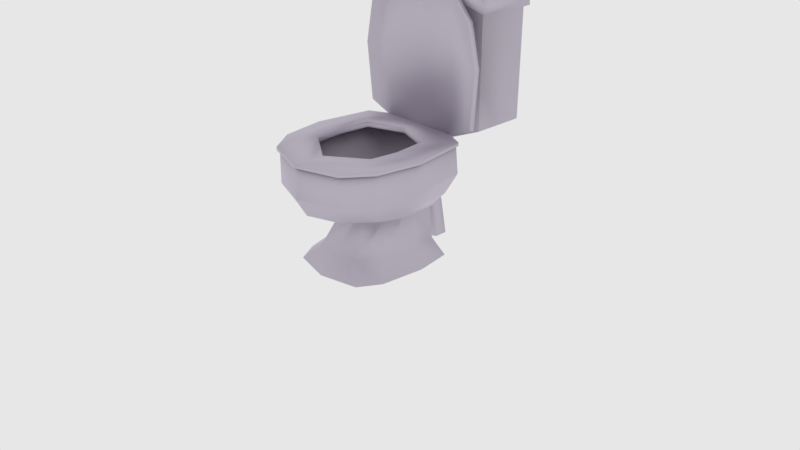 # Source: privada.blend  (saved by Blender 2.78.0; exported with 4.5.12 LTS)
import bpy
from mathutils import Matrix  # noqa: F401  (used for matrix-valued properties, if any)

bpy.ops.wm.read_factory_settings(use_empty=True)
scene = bpy.context.scene
scene.name = 'Scene'

# ---- collections
col_collection_1 = bpy.data.collections.new('Collection 1'); scene.collection.children.link(col_collection_1)

# ---- images (referenced by path relative to the original .blend; pixels are not part of the script)
import os
ASSET_DIR = os.environ.get("B2B_ASSET_DIR", "")  # directory of the original .blend (textures are referenced by path, not embedded)
HERE = os.path.dirname(os.path.abspath(__file__))  # packed textures are extracted next to this script under _unpacked/

def load_image(name, relpath, width, height, colorspace="sRGB"):
    """Load a texture the original file referenced (path relative to the .blend, or extracted next to this script)."""
    p = next((c for c in (os.path.join(HERE, relpath), os.path.join(ASSET_DIR, relpath)) if relpath and os.path.exists(c)), "")
    if p:
        img = bpy.data.images.load(p, check_existing=True)
        img.name = name
    else:  # same state as the original file: an image datablock whose file is absent (Cycles renders it pink)
        img = bpy.data.images.new(name, width, height)
        img.source = "FILE"
        img.filepath = "//" + (relpath or name)
    img.colorspace_settings.name = colorspace
    return img
img_privada = load_image('privada', 'privada.png', 1024, 1024, 'sRGB')

# ---- materials (node trees are filled in below, after node groups)
mat_privadamat = bpy.data.materials.new('privadaMat')
mat_privadamat.alpha_threshold = 0.0
mat_privadamat.roughness = 0.5
mat_privadamat.line_color = (0.0, 0.0, 0.0, 1.0)

# ---- material node trees
mat_privadamat.use_nodes = True; mat_privadamat.node_tree.nodes.clear()
_N = mat_privadamat.node_tree.nodes; _L = mat_privadamat.node_tree.links
n0 = _N.new('ShaderNodeOutputMaterial'); n0.name = 'Material Output'; n0.location = (334, 300)
n1 = _N.new('ShaderNodeTexImage'); n1.name = 'Image Texture'; n1.location = (406, 172)
n1.width = 140
n1.image = img_privada
n2 = _N.new('ShaderNodeBsdfAnisotropic'); n2.name = 'Glossy BSDF'; n2.location = (55, 385)
n2.distribution = 'GGX'
n2.inputs[0].default_value = (0.741, 0.6846, 0.8, 1.0)
n2.inputs[1].default_value = 0.6519
_L.new(n2.outputs[0], n0.inputs[0])
n0.is_active_output = True

# ---- world
world_world = bpy.data.worlds.new('World'); scene.world = world_world
world_world.color = (0.8, 0.8, 0.8)
world_world.use_sun_shadow = False
world_world.sun_shadow_jitter_overblur = 0.0
world_world.cycles.sampling_method = 'MANUAL'

# ---- cameras
cam_camera = bpy.data.cameras.new('Camera')
cam_camera.clip_end = 100.0
cam_camera.lens = 35.0
cam_camera.sensor_width = 32.0
cam_camera.sensor_height = 18.0
cam_camera.ortho_scale = 7.314
cam_camera.dof.focus_distance = 0.0

# ---- meshes
me_cube_001 = bpy.data.meshes.new('Cube.001')
me_cube_001.from_pydata([(0.0, 0.788, 0.1866), (0.0, -0.5867, 0.1866), (0.4905, -0.2278, 0.1866), (0.477, 0.659, 0.1866), (0.6838, -0.3818, -0.007884), (0.806, -0.5485, 1.524), (0.6702, 0.7009, -0.007884), (0.7924, 0.7221, 1.524), (0.0, 0.8589, -0.007884), (0.0, 0.9535, 1.524), (0.0, -0.793, -0.007884), (0.0, -1.063, 1.524), (0.0, -1.101, 1.124), (0.7822, -0.6028, 1.124), (0.0, 1.041, 1.124), (0.7687, 0.7917, 1.124), (0.3391, 0.7171, 0.1866), (0.3391, -0.4955, 0.1866), (0.5674, 0.8278, 1.524), (0.5165, -0.6722, -0.007884), (0.5165, 0.773, -0.007884), (0.5674, -0.8856, 1.524), (0.481, -0.9513, 1.124), (0.481, 0.9055, 1.124), (0.7446, 0.2102, -0.007884), (0.9013, 1.595e-05, 1.524), (0.5031, 0.2583, 0.1866), (0.0, 0.4232, 0.4065), (0.8523, 0.002833, 1.124), (0.386, 0.1452, 0.7029), (0.0, -0.1711, 0.6082), (0.4428, 0.1643, 0.6082), (0.0, 0.7583, 0.6082), (0.4293, 0.6496, 0.6082), (0.3513, 0.6988, 0.6082), (0.3513, -0.09226, 0.6082), (0.4474, 0.3133, 0.6082), (0.0, -0.8574, 1.524), (0.0, 0.8215, 1.524), (0.5774, -0.4888, 1.524), (0.5642, 0.6941, 1.524), (0.6955, -0.0003691, 1.524), (0.0, -0.6872, 1.545), (0.9235, 0.0003451, 1.556), (0.5745, -0.9251, 1.556), (0.5745, 0.8569, 1.556), (0.0, -1.11, 1.556), (0.0, 0.9883, 1.556), (0.8097, 0.7464, 1.556), (0.8232, -0.5814, 1.556), (0.0, 0.6248, 1.556), (0.4848, -0.37, 1.556), (0.489, 0.4425, 1.556), (0.5318, -0.000127, 1.556), (0.9235, 0.0003451, 1.511), (0.5745, -0.9251, 1.511), (0.5745, 0.8569, 1.511), (0.0, -1.11, 1.511), (0.0, 0.9883, 1.511), (0.8097, 0.7464, 1.511), (0.8232, -0.5814, 1.511), (0.0, -0.6872, 1.477), (0.0, 0.6248, 1.488), (0.4713, -0.5599, 1.488), (0.489, 0.4425, 1.488), (0.5318, -0.000127, 1.488), (0.0, -0.9569, 0.8598), (0.6716, -0.471, 0.8598), (0.0, 0.9066, 0.8598), (0.6581, 0.692, 0.8598), (0.4306, 0.7897, 0.8598), (0.4306, -0.7957, 0.8598), (0.7191, 0.01833, 0.8598), (0.0, 0.966, 1.482), (0.0, 0.9165, 3.403), (0.0, 1.747, 1.482), (0.0, 1.794, 3.403), (0.8679, 1.028, 1.634), (0.9191, 0.9867, 3.232), (0.8679, 1.747, 1.634), (0.9191, 1.794, 3.232), (0.4913, 1.747, 1.482), (0.496, 1.794, 3.403), (0.4913, 0.966, 1.482), (0.496, 0.9165, 3.403), (0.0, 0.9047, 3.478), (0.0, 0.95, 1.524), (0.0, 0.8233, 3.476), (0.0, 0.8686, 1.522), (0.8171, 0.9097, 2.981), (0.8679, 0.94, 1.676), (0.8171, 0.8348, 2.98), (0.8679, 0.865, 1.674), (0.559, 0.8279, 3.279), (0.4913, 0.8686, 1.522), (0.559, 0.9093, 3.281), (0.4913, 0.95, 1.524), (0.0, 0.9247, 2.618), (0.0, 0.8432, 2.616), (0.9355, 0.8474, 2.434), (0.9355, 0.9224, 2.435), (0.5292, 0.9272, 2.508), (0.5292, 0.8458, 2.506), (0.0, 0.9165, 3.193), (0.0, 1.794, 3.193), (0.9191, 1.794, 3.054), (0.9191, 0.9867, 3.054), (0.496, 0.9165, 3.193), (0.496, 1.794, 3.193), (0.0, 1.747, 3.17), (0.8679, 1.747, 3.059), (0.8679, 1.028, 3.059), (0.4913, 0.966, 3.17), (0.4913, 1.747, 3.17), (0.0, 0.966, 3.17), (0.0, 0.5807, 0.3842), (0.0, 0.8777, 0.3925), (0.1639, 0.5807, 0.4718), (0.1639, 0.9043, 0.4759), (0.1639, 0.5807, 0.6469), (0.1639, 0.9576, 0.6427), (0.0, 0.5807, 0.7345), (0.0, 0.9842, 0.7262), (0.0, 1.219, 0.5351), (0.1639, 1.141, 0.4955), (0.1639, 0.9846, 0.4162), (0.0, 0.9065, 0.3766), (0.0, 1.33, -0.05815), (0.1639, 1.242, -0.05815), (0.1639, 1.067, -0.05815), (0.0, 0.9799, -0.05815), (0.0, 1.153, 1.595), (0.0, 1.137, 1.432), (0.1272, 1.201, 1.589), (0.1272, 1.181, 1.411), (0.1272, 1.297, 1.578), (0.1272, 1.269, 1.371), (0.0, 1.345, 1.572), (0.0, 1.313, 1.351), (0.0, 1.192, 1.235), (0.1272, 1.176, 1.28), (0.1272, 1.143, 1.371), (0.0, 1.127, 1.417), (0.0, 0.8593, 1.214), (0.1272, 0.8652, 1.262), (0.1272, 0.877, 1.358), (0.0, 0.8829, 1.406), (0.0, 1.627, 1.504), (0.0, 1.635, 1.422), (0.08837, 1.603, 1.501), (0.08837, 1.613, 1.412), (0.08837, 1.555, 1.495), (0.08837, 1.569, 1.392), (0.0, 1.531, 1.492), (0.0, 1.547, 1.381), (0.0, 1.607, 1.324), (0.08837, 1.616, 1.346), (0.08837, 1.632, 1.392), (0.0, 1.64, 1.415), (0.0, 1.931, 1.313), (0.08837, 1.928, 1.337), (0.08837, 1.922, 1.385), (0.0, 1.919, 1.409)], [], [(72, 28, 13, 67), (23, 18, 7, 15), (28, 25, 5, 13), (20, 16, 3, 6), (24, 26, 2, 4), (29, 27, 37, 39), (71, 22, 12, 66), (22, 21, 11, 12), (19, 17, 1, 10), (70, 23, 15, 69), (68, 14, 23, 70), (4, 2, 17, 19), (13, 5, 21, 22), (67, 13, 22, 71), (25, 41, 39, 5), (8, 0, 16, 20), (14, 9, 18, 23), (7, 40, 41, 25), (18, 9, 38, 40), (6, 3, 26, 24), (15, 7, 25, 28), (69, 15, 28, 72), (3, 33, 36, 26), (2, 31, 35, 17), (0, 32, 34, 16), (16, 34, 33, 3), (17, 35, 30, 1), (26, 36, 31, 2), (39, 37, 11, 21), (41, 40, 29), (40, 38, 27, 29), (39, 41, 29), (5, 39, 21), (40, 7, 18), (49, 51, 44), (48, 52, 53, 43), (43, 53, 51, 49), (51, 42, 46, 44), (52, 48, 45), (45, 47, 50, 52), (43, 49, 60, 54), (45, 48, 59, 56), (49, 44, 55, 60), (48, 43, 54, 59), (44, 46, 57, 55), (47, 45, 56, 58), (52, 50, 62, 64), (42, 51, 63, 61), (51, 53, 65, 63), (53, 52, 64, 65), (33, 69, 72, 36), (31, 67, 71, 35), (32, 68, 70, 34), (34, 70, 69, 33), (35, 71, 66, 30), (36, 72, 67, 31), (108, 82, 80, 105), (105, 80, 78, 106), (107, 84, 74, 103), (81, 79, 77, 83), (82, 76, 74, 84), (80, 82, 84, 78), (75, 81, 83, 73), (106, 78, 84, 107), (104, 76, 82, 108), (102, 94, 92, 99), (99, 92, 90, 100), (101, 96, 86, 97), (93, 91, 89, 95), (94, 88, 86, 96), (92, 94, 96, 90), (87, 93, 95, 85), (100, 90, 96, 101), (98, 88, 94, 102), (87, 98, 102, 93), (89, 100, 101, 95), (95, 101, 97, 85), (91, 99, 100, 89), (93, 102, 99, 91), (109, 104, 108, 113), (111, 106, 107, 112), (112, 107, 103, 114), (110, 105, 106, 111), (113, 108, 105, 110), (81, 113, 110, 79), (79, 110, 111, 77), (83, 112, 114, 73), (77, 111, 112, 83), (75, 109, 113, 81), (115, 116, 118, 117), (117, 118, 120, 119), (119, 120, 122, 121), (118, 116, 126, 125), (120, 118, 125, 124), (122, 120, 124, 123), (125, 126, 130, 129), (124, 125, 129, 128), (123, 124, 128, 127), (131, 132, 134, 133), (133, 134, 136, 135), (135, 136, 138, 137), (134, 132, 142, 141), (136, 134, 141, 140), (138, 136, 140, 139), (141, 142, 146, 145), (140, 141, 145, 144), (139, 140, 144, 143), (147, 148, 150, 149), (149, 150, 152, 151), (151, 152, 154, 153), (150, 148, 158, 157), (152, 150, 157, 156), (154, 152, 156, 155), (157, 158, 162, 161), (156, 157, 161, 160), (155, 156, 160, 159)])
me_cube_001.polygons.foreach_set('use_smooth', [True] * 116)
_uv = me_cube_001.uv_layers.new(name='UVMap')
_uv.uv.foreach_set('vector', [0.2429, 0.2771, 0.2535, 0.3243, 0.1703, 0.3547, 0.1656, 0.3097, 0.416, 0.3049, 0.3944, 0.3691, 0.3599, 0.3622, 0.3689, 0.3107, 0.2535, 0.3243, 0.268, 0.3836, 0.1955, 0.402, 0.1703, 0.3547, 0.3992, 0.0124, 0.4179, 0.07151, 0.3806, 0.06409, 0.3687, 0.0002679, 0.2637, 0.005961, 0.2768, 0.07423, 0.1622, 0.06676, 0.1457, 0.003565, 0.3234, 0.534, 0.374, 0.6234, 0.0971, 0.5028, 0.1996, 0.4358, 0.1078, 0.3279, 0.1111, 0.3748, 0.02763, 0.3984, 0.02473, 0.3363, 0.1111, 0.3748, 0.1463, 0.4185, 0.06184, 0.4769, 0.02763, 0.3984, 0.08456, 0.006703, 0.09735, 0.06805, 0.03448, 0.1004, 0.0002679, 0.05989, 0.4087, 0.2503, 0.416, 0.3049, 0.3689, 0.3107, 0.3638, 0.2619, 0.503, 0.2421, 0.5131, 0.3057, 0.416, 0.3049, 0.4087, 0.2503, 0.1457, 0.003565, 0.1622, 0.06676, 0.09735, 0.06805, 0.08456, 0.006703, 0.1703, 0.3547, 0.1955, 0.402, 0.1463, 0.4185, 0.1111, 0.3748, 0.1656, 0.3097, 0.1703, 0.3547, 0.1111, 0.3748, 0.1078, 0.3279, 0.268, 0.3836, 0.2752, 0.415, 0.1996, 0.4358, 0.1955, 0.402, 0.5131, 0.04213, 0.5009, 0.0863, 0.4179, 0.07151, 0.3992, 0.0124, 0.5131, 0.3057, 0.5005, 0.3954, 0.3944, 0.3691, 0.416, 0.3049, 0.3599, 0.3622, 0.3811, 0.389, 0.2752, 0.415, 0.268, 0.3836, 0.3944, 0.3691, 0.5005, 0.3954, 0.488, 0.4198, 0.3811, 0.389, 0.3687, 0.0002679, 0.3806, 0.06409, 0.2768, 0.07423, 0.2637, 0.005961, 0.3689, 0.3107, 0.3599, 0.3622, 0.268, 0.3836, 0.2535, 0.3243, 0.3638, 0.2619, 0.3689, 0.3107, 0.2535, 0.3243, 0.2429, 0.2771, 0.3806, 0.06409, 0.3794, 0.1834, 0.2901, 0.1769, 0.2768, 0.07423, 0.1622, 0.06676, 0.2528, 0.1808, 0.1839, 0.1894, 0.09735, 0.06805, 0.5009, 0.0863, 0.4914, 0.1798, 0.4046, 0.1824, 0.4179, 0.07151, 0.4179, 0.07151, 0.4046, 0.1824, 0.3794, 0.1834, 0.3806, 0.06409, 0.09735, 0.06805, 0.1839, 0.1894, 0.09581, 0.1942, 0.03448, 0.1004, 0.2768, 0.07423, 0.2901, 0.1769, 0.2528, 0.1808, 0.1622, 0.06676, 0.1996, 0.4358, 0.0971, 0.5028, 0.06184, 0.4769, 0.1463, 0.4185, 0.2752, 0.415, 0.3811, 0.389, 0.3234, 0.534, 0.3811, 0.389, 0.488, 0.4198, 0.374, 0.6234, 0.3234, 0.534, 0.1996, 0.4358, 0.2752, 0.415, 0.3234, 0.534, 0.1955, 0.402, 0.1996, 0.4358, 0.1463, 0.4185, 0.3811, 0.389, 0.3599, 0.3622, 0.3944, 0.3691, 0.7373, 0.8239, 0.8223, 0.8067, 0.7449, 0.8841, 0.7165, 0.6054, 0.7972, 0.6245, 0.7982, 0.7215, 0.7293, 0.7282, 0.7293, 0.7282, 0.7982, 0.7215, 0.8223, 0.8067, 0.7373, 0.8239, 0.8223, 0.8067, 0.8248, 0.924, 0.7731, 0.9659, 0.7449, 0.8841, 0.7972, 0.6245, 0.7165, 0.6054, 0.7323, 0.5677, 0.7323, 0.5677, 0.7873, 0.4712, 0.8391, 0.5208, 0.7972, 0.6245, 0.7293, 0.7282, 0.7373, 0.8239, 0.7301, 0.8246, 0.7217, 0.729, 0.7323, 0.5677, 0.7165, 0.6054, 0.709, 0.6045, 0.7246, 0.564, 0.7373, 0.8239, 0.7449, 0.8841, 0.7386, 0.8856, 0.7301, 0.8246, 0.7165, 0.6054, 0.7293, 0.7282, 0.7217, 0.729, 0.709, 0.6045, 0.7449, 0.8841, 0.7731, 0.9659, 0.767, 0.968, 0.7386, 0.8856, 0.7873, 0.4712, 0.7323, 0.5677, 0.7246, 0.564, 0.7797, 0.4669, 0.7972, 0.6245, 0.8391, 0.5208, 0.8523, 0.5261, 0.8117, 0.6275, 0.8248, 0.924, 0.8223, 0.8067, 0.8523, 0.8425, 0.8364, 0.9265, 0.8223, 0.8067, 0.7982, 0.7215, 0.8106, 0.7197, 0.8523, 0.8425, 0.7982, 0.7215, 0.7972, 0.6245, 0.8117, 0.6275, 0.8106, 0.7197, 0.3794, 0.1834, 0.3638, 0.2619, 0.2429, 0.2771, 0.2901, 0.1769, 0.2528, 0.1808, 0.1656, 0.3097, 0.1078, 0.3279, 0.1839, 0.1894, 0.4914, 0.1798, 0.503, 0.2421, 0.4087, 0.2503, 0.4046, 0.1824, 0.4046, 0.1824, 0.4087, 0.2503, 0.3638, 0.2619, 0.3794, 0.1834, 0.1839, 0.1894, 0.1078, 0.3279, 0.02473, 0.3363, 0.09581, 0.1942, 0.2901, 0.1769, 0.2429, 0.2771, 0.1656, 0.3097, 0.2528, 0.1808, 0.2974, 0.6766, 0.323, 0.7165, 0.2619, 0.7367, 0.2468, 0.7268, 0.2468, 0.7268, 0.2619, 0.7367, 0.2111, 0.844, 0.1776, 0.8255, 0.46, 0.7206, 0.4212, 0.7153, 0.4329, 0.624, 0.4717, 0.6289, 0.6707, 0.289, 0.7152, 0.2392, 0.8369, 0.2961, 0.7933, 0.3829, 0.323, 0.7165, 0.4207, 0.6825, 0.4207, 0.8758, 0.3114, 0.8758, 0.2619, 0.7367, 0.323, 0.7165, 0.3114, 0.8758, 0.2111, 0.844, 0.5935, 0.3382, 0.6707, 0.289, 0.7933, 0.3829, 0.7157, 0.4663, 0.4739, 0.8033, 0.4414, 0.7985, 0.4212, 0.7153, 0.46, 0.7206, 0.4002, 0.6349, 0.4207, 0.6825, 0.323, 0.7165, 0.2974, 0.6766, 0.6075, 0.6882, 0.6177, 0.8614, 0.5589, 0.8298, 0.5285, 0.7111, 0.5285, 0.7111, 0.5589, 0.8298, 0.5483, 0.8391, 0.5136, 0.7123, 0.07578, 0.8069, 0.08283, 0.624, 0.1741, 0.624, 0.1741, 0.8274, 0.5785, 0.5496, 0.5411, 0.6088, 0.5266, 0.6035, 0.5671, 0.5393, 0.6177, 0.8614, 0.7085, 0.8725, 0.7065, 0.8879, 0.6133, 0.8757, 0.5589, 0.8298, 0.6177, 0.8614, 0.6133, 0.8757, 0.5483, 0.8391, 0.6672, 0.4802, 0.5785, 0.5496, 0.5671, 0.5393, 0.6565, 0.4669, 0.0002679, 0.7934, 0.01282, 0.6523, 0.08283, 0.624, 0.07578, 0.8069, 0.7085, 0.6536, 0.7085, 0.8725, 0.6177, 0.8614, 0.6075, 0.6882, 0.6672, 0.4802, 0.7085, 0.6536, 0.6075, 0.6882, 0.5785, 0.5496, 0.02225, 0.895, 0.0002679, 0.7934, 0.07578, 0.8069, 0.07024, 0.9506, 0.07024, 0.9506, 0.07578, 0.8069, 0.1741, 0.8274, 0.1741, 0.9873, 0.5411, 0.6088, 0.5285, 0.7111, 0.5136, 0.7123, 0.5266, 0.6035, 0.5785, 0.5496, 0.6075, 0.6882, 0.5285, 0.7111, 0.5411, 0.6088, 0.3956, 0.624, 0.4002, 0.6349, 0.2974, 0.6766, 0.292, 0.6676, 0.4817, 0.7939, 0.4739, 0.8033, 0.46, 0.7206, 0.4702, 0.7209, 0.4702, 0.7209, 0.46, 0.7206, 0.4717, 0.6289, 0.4817, 0.6302, 0.2408, 0.7209, 0.2468, 0.7268, 0.1776, 0.8255, 0.1747, 0.8152, 0.292, 0.6676, 0.2974, 0.6766, 0.2468, 0.7268, 0.2408, 0.7209, 0.6707, 0.289, 0.6094, 0.0002679, 0.6936, 0.01182, 0.7152, 0.2392, 0.7152, 0.2392, 0.6936, 0.01182, 0.8369, 0.01182, 0.8369, 0.2961, 0.9288, 0.0002679, 0.9288, 0.314, 0.8375, 0.314, 0.8375, 0.000268, 0.9997, 0.0286, 0.9997, 0.2934, 0.9288, 0.314, 0.9288, 0.0002679, 0.5935, 0.3382, 0.5136, 0.02169, 0.6094, 0.0002679, 0.6707, 0.289, 0.9814, 0.5167, 0.9547, 0.5648, 0.9199, 0.5548, 0.9511, 0.5004, 0.9511, 0.5004, 0.9199, 0.5548, 0.8901, 0.5426, 0.9242, 0.4846, 0.9242, 0.4846, 0.8901, 0.5426, 0.8578, 0.5327, 0.8934, 0.4669, 0.9199, 0.5548, 0.9547, 0.5648, 0.9536, 0.5706, 0.9182, 0.5751, 0.8901, 0.5426, 0.9199, 0.5548, 0.9182, 0.5751, 0.8857, 0.5825, 0.8578, 0.5327, 0.8901, 0.5426, 0.8857, 0.5825, 0.8528, 0.5878, 0.9182, 0.5751, 0.9536, 0.5706, 0.9814, 0.6479, 0.9498, 0.6622, 0.8857, 0.5825, 0.9182, 0.5751, 0.9498, 0.6622, 0.9231, 0.6782, 0.8528, 0.5878, 0.8857, 0.5825, 0.9231, 0.6782, 0.8904, 0.6935, 0.9184, 0.3432, 0.9064, 0.3708, 0.8803, 0.365, 0.8954, 0.3335, 0.8954, 0.3335, 0.8803, 0.365, 0.8636, 0.3587, 0.8803, 0.3258, 0.8803, 0.3258, 0.8636, 0.3587, 0.8399, 0.3527, 0.8568, 0.3146, 0.8803, 0.365, 0.9064, 0.3708, 0.9059, 0.3741, 0.8796, 0.3764, 0.8636, 0.3587, 0.8803, 0.365, 0.8796, 0.3764, 0.8614, 0.3803, 0.8399, 0.3527, 0.8636, 0.3587, 0.8614, 0.3803, 0.8375, 0.3834, 0.8796, 0.3764, 0.9059, 0.3741, 0.9184, 0.4176, 0.8947, 0.426, 0.8614, 0.3803, 0.8796, 0.3764, 0.8947, 0.426, 0.8796, 0.434, 0.8375, 0.3834, 0.8614, 0.3803, 0.8796, 0.434, 0.8547, 0.4434, 0.4711, 0.8239, 0.4646, 0.8372, 0.4475, 0.8317, 0.4562, 0.8167, 0.4562, 0.8167, 0.4475, 0.8317, 0.4397, 0.8276, 0.4492, 0.8124, 0.4492, 0.8124, 0.4397, 0.8276, 0.4244, 0.8223, 0.4341, 0.8038, 0.4475, 0.8317, 0.4646, 0.8372, 0.4642, 0.8388, 0.4465, 0.8373, 0.4397, 0.8276, 0.4475, 0.8317, 0.4465, 0.8373, 0.4373, 0.8379, 0.4244, 0.8223, 0.4397, 0.8276, 0.4373, 0.8379, 0.4212, 0.8375, 0.4465, 0.8373, 0.4642, 0.8388, 0.4711, 0.8897, 0.4545, 0.8926, 0.4373, 0.8379, 0.4465, 0.8373, 0.4545, 0.8926, 0.4465, 0.895, 0.4212, 0.8375, 0.4373, 0.8379, 0.4465, 0.895, 0.4283, 0.8981])
me_cube_001.materials.append(mat_privadamat)
me_cube_001.use_remesh_preserve_volume = False
me_cube_001.use_remesh_preserve_attributes = False
me_cube_001.use_mirror_vertex_groups = False
me_cube_001.update()

# ---- objects
ob_privada = bpy.data.objects.new('privada', me_cube_001)
ob_camera = bpy.data.objects.new('Camera', cam_camera)

# ---- transforms, parenting, visibility, modifiers, constraints
ob_privada.location = (0.0, 0.0, 0.0)
ob_privada.lineart.crease_threshold = 0.0
_m = ob_privada.modifiers.new('Mirror', 'MIRROR')
_m.use_clip = True
ob_camera.location = (7.481, -6.508, 5.344)
ob_camera.rotation_euler = (1.109, 0.0, 0.8149)
ob_camera.lock_rotations_4d = False
ob_camera.empty_display_type = 'ARROWS'
ob_camera.color = (0.0, 0.0, 0.0, 0.0)
ob_camera.display_type = 'WIRE'
ob_camera.lineart.crease_threshold = 0.0

# ---- collection membership
col_collection_1.objects.link(ob_privada)
col_collection_1.objects.link(ob_camera)

# ---- scene / render settings (as saved in the file)
scene.camera = ob_camera
scene.frame_start = 1; scene.frame_end = 250; scene.frame_set(1)
scene.render.engine = 'CYCLES'
scene.render.resolution_percentage = 50
scene.render.dither_intensity = 0.0
scene.cycles.use_denoising = False
scene.cycles.samples = 128
scene.cycles.sampling_pattern = 'TABULATED_SOBOL'
scene.cycles.light_sampling_threshold = 0.0
scene.cycles.use_adaptive_sampling = False
scene.cycles.use_light_tree = False
scene.cycles.blur_glossy = 0.0
scene.cycles.sample_clamp_indirect = 0.0
scene.view_settings.view_transform = 'Standard'
bpy.context.view_layer.update()
